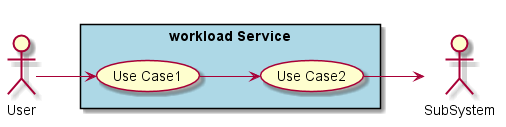

The diagram above was rendered by PlantUML. Its source (embedded in the PNG):
@startuml

left to right direction

actor :User:
actor :SubSystem:


rectangle "workload Service" #lightblue {
    UseCase UC1  as "Use Case1"
    UseCase UC2  as "Use Case2"

    User --> UC1
    UC1 --> UC2
    UC2 --> SubSystem
}

@enduml